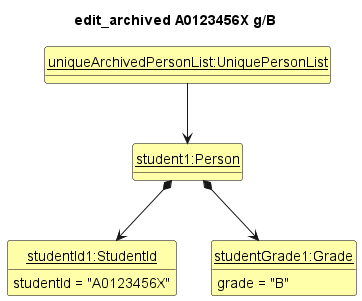

The diagram above was rendered by PlantUML. Its source (embedded in the PNG):
@startuml
'https://plantuml.com/class-diagram

hide circle
hide methods
skinparam ClassFontColor #000000
skinparam ClassBorderColor #000000
skinparam ClassBackgroundColor #FFFFAA

title edit_archived A0123456X g/B

class uniquePersonList as "<u>uniqueArchivedPersonList:UniquePersonList</u>"
class student1 as "<u>student1:Person</u>" {}
class studentId1 as "<u>studentId1:StudentId</u>" {
    studentId = "A0123456X"
}
class studentGrade1 as "<u>studentGrade1:Grade</u>" {
    grade = "B"
}

uniquePersonList -down-> student1
student1 *-down-> studentId1
student1 *-down-> studentGrade1
@enduml